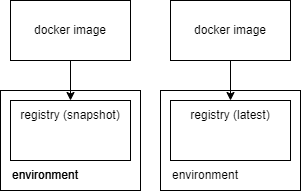

The diagram above was exported from draw.io. Its source (the exported page's mxGraphModel, read from the mxfile embedded in the PNG):
<mxGraphModel dx="662" dy="387" grid="1" gridSize="10" guides="1" tooltips="1" connect="1" arrows="1" fold="1" page="1" pageScale="1" pageWidth="850" pageHeight="1100" math="0" shadow="0">
  <root>
    <mxCell id="0" />
    <mxCell id="1" parent="0" />
    <mxCell id="14" value="" style="rounded=0;whiteSpace=wrap;html=1;" parent="1" vertex="1">
      <mxGeometry x="230" y="170" width="140" height="100" as="geometry" />
    </mxCell>
    <mxCell id="12" value="" style="rounded=0;whiteSpace=wrap;html=1;" parent="1" vertex="1">
      <mxGeometry x="390" y="170" width="140" height="100" as="geometry" />
    </mxCell>
    <mxCell id="13" value="environment" style="text;html=1;strokeColor=none;fillColor=none;align=center;verticalAlign=middle;whiteSpace=wrap;rounded=0;" parent="1" vertex="1">
      <mxGeometry x="390" y="240" width="90" height="30" as="geometry" />
    </mxCell>
    <mxCell id="10" value="" style="rounded=0;whiteSpace=wrap;html=1;" parent="1" vertex="1">
      <mxGeometry x="230" y="170" width="140" height="100" as="geometry" />
    </mxCell>
    <mxCell id="2" value="" style="rounded=0;whiteSpace=wrap;html=1;" parent="1" vertex="1">
      <mxGeometry x="240" y="180" width="120" height="60" as="geometry" />
    </mxCell>
    <mxCell id="3" value="registry (snapshot)" style="text;html=1;strokeColor=none;fillColor=none;align=center;verticalAlign=middle;whiteSpace=wrap;rounded=0;" parent="1" vertex="1">
      <mxGeometry x="240" y="180" width="120" height="30" as="geometry" />
    </mxCell>
    <mxCell id="4" value="" style="rounded=0;whiteSpace=wrap;html=1;" parent="1" vertex="1">
      <mxGeometry x="400" y="180" width="120" height="60" as="geometry" />
    </mxCell>
    <mxCell id="5" value="registry (latest)" style="text;html=1;strokeColor=none;fillColor=none;align=center;verticalAlign=middle;whiteSpace=wrap;rounded=0;" parent="1" vertex="1">
      <mxGeometry x="400" y="180" width="120" height="30" as="geometry" />
    </mxCell>
    <mxCell id="7" style="edgeStyle=none;html=1;exitX=0.5;exitY=1;exitDx=0;exitDy=0;" parent="1" source="6" target="3" edge="1">
      <mxGeometry relative="1" as="geometry" />
    </mxCell>
    <mxCell id="6" value="docker image" style="rounded=0;whiteSpace=wrap;html=1;" parent="1" vertex="1">
      <mxGeometry x="240" y="80" width="120" height="60" as="geometry" />
    </mxCell>
    <mxCell id="9" style="edgeStyle=none;html=1;" parent="1" source="8" target="5" edge="1">
      <mxGeometry relative="1" as="geometry" />
    </mxCell>
    <mxCell id="8" value="docker image" style="rounded=0;whiteSpace=wrap;html=1;" parent="1" vertex="1">
      <mxGeometry x="400" y="80" width="120" height="60" as="geometry" />
    </mxCell>
    <mxCell id="11" value="environment" style="text;html=1;strokeColor=none;fillColor=none;align=center;verticalAlign=middle;whiteSpace=wrap;rounded=0;" parent="1" vertex="1">
      <mxGeometry x="230" y="240" width="90" height="30" as="geometry" />
    </mxCell>
    <mxCell id="15" value="environment" style="text;html=1;strokeColor=none;fillColor=none;align=center;verticalAlign=middle;whiteSpace=wrap;rounded=0;" parent="1" vertex="1">
      <mxGeometry x="230" y="240" width="90" height="30" as="geometry" />
    </mxCell>
  </root>
</mxGraphModel>